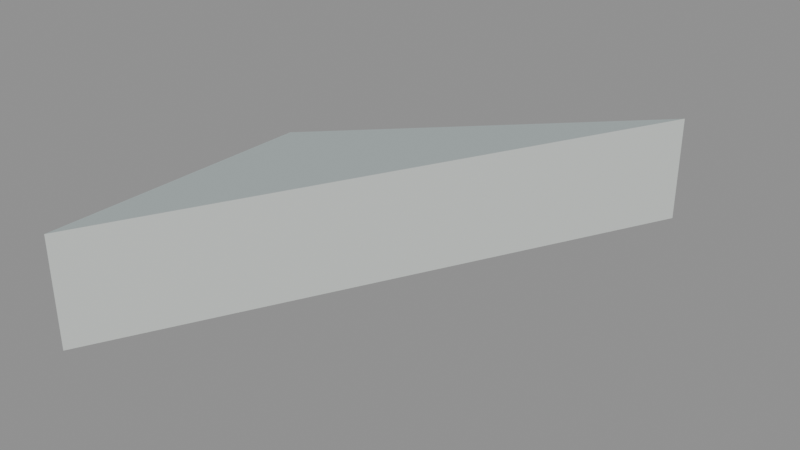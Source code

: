 # Source: floor_tri_1_6_7.blend  (saved by Blender 5.2.45; exported with 4.5.12 LTS)
import bpy
from mathutils import Matrix  # noqa: F401  (used for matrix-valued properties, if any)

bpy.ops.wm.read_factory_settings(use_empty=True)
scene = bpy.context.scene
scene.name = 'floor_tri_1_6_7'

# ---- materials (node trees are filled in below, after node groups)
mat_paint_surface = bpy.data.materials.new('Paint_Surface')
mat_paint_surface.diffuse_color = (0.48, 0.55, 0.55, 1.0)
mat_paint_fascia = bpy.data.materials.new('Paint_Fascia')
mat_paint_fascia.diffuse_color = (0.74, 0.78, 0.75, 1.0)
mat_paint_underside = bpy.data.materials.new('Paint_Underside')
mat_paint_underside.diffuse_color = (0.74, 0.78, 0.75, 1.0)

# ---- material node trees
mat_paint_surface.use_nodes = True; mat_paint_surface.node_tree.nodes.clear()
_N = mat_paint_surface.node_tree.nodes; _L = mat_paint_surface.node_tree.links
n0 = _N.new('ShaderNodeBsdfPrincipled'); n0.name = 'Principled BSDF'; n0.location = (-200, 100)
n0.inputs[0].default_value = (0.48, 0.55, 0.55, 1.0)
n0.inputs[1].default_value = 0.25
n0.inputs[2].default_value = 0.48
n0.inputs[10].default_value = 0.005
n1 = _N.new('ShaderNodeOutputMaterial'); n1.name = 'Material Output'; n1.location = (200, 100)
_L.new(n0.outputs[0], n1.inputs[0])
n1.is_active_output = True
mat_paint_fascia.use_nodes = True; mat_paint_fascia.node_tree.nodes.clear()
_N = mat_paint_fascia.node_tree.nodes; _L = mat_paint_fascia.node_tree.links
n0 = _N.new('ShaderNodeBsdfPrincipled'); n0.name = 'Principled BSDF'; n0.location = (-200, 100)
n0.inputs[0].default_value = (0.74, 0.78, 0.75, 1.0)
n0.inputs[1].default_value = 0.25
n0.inputs[2].default_value = 0.48
n0.inputs[10].default_value = 0.005
n1 = _N.new('ShaderNodeOutputMaterial'); n1.name = 'Material Output'; n1.location = (200, 100)
_L.new(n0.outputs[0], n1.inputs[0])
n1.is_active_output = True
mat_paint_underside.use_nodes = True; mat_paint_underside.node_tree.nodes.clear()
_N = mat_paint_underside.node_tree.nodes; _L = mat_paint_underside.node_tree.links
n0 = _N.new('ShaderNodeBsdfPrincipled'); n0.name = 'Principled BSDF'; n0.location = (-200, 100)
n0.inputs[0].default_value = (0.74, 0.78, 0.75, 1.0)
n0.inputs[1].default_value = 0.25
n0.inputs[2].default_value = 0.48
n0.inputs[10].default_value = 0.005
n1 = _N.new('ShaderNodeOutputMaterial'); n1.name = 'Material Output'; n1.location = (200, 100)
_L.new(n0.outputs[0], n1.inputs[0])
n1.is_active_output = True

# ---- meshes
me_floor_tri_1_6_7 = bpy.data.meshes.new('floor_tri_1_6_7')
me_floor_tri_1_6_7.from_pydata([(0.25, 0.0, -0.1), (0.0, -0.5, -0.1), (0.0, -0.25, -0.1), (0.25, 0.0, 0.0), (0.0, -0.5, 0.0), (0.0, -0.25, 0.0)], [], [(0, 1, 2), (5, 4, 3), (0, 3, 4, 1), (1, 4, 5, 2), (2, 5, 3, 0)])
me_floor_tri_1_6_7.polygons.foreach_set('material_index', [2, 0, 1, 1, 1])
_uv = me_floor_tri_1_6_7.uv_layers.new(name='UVMap')
_uv.uv.foreach_set('vector', [0.25, 0.0, 0.0, -0.5, 0.0, -0.25, 0.0, -0.25, 0.0, -0.5, 0.25, 0.0, 0.0, -0.1, 0.0, 0.0, -0.5, 0.0, -0.5, -0.1, -0.5, -0.1, -0.5, 0.0, -0.25, 0.0, -0.25, -0.1, -0.25, -0.1, -0.25, 0.0, 0.0, 0.0, 0.0, -0.1])
me_floor_tri_1_6_7.materials.append(mat_paint_surface)
me_floor_tri_1_6_7.materials.append(mat_paint_fascia)
me_floor_tri_1_6_7.materials.append(mat_paint_underside)
me_floor_tri_1_6_7.update()

# ---- objects
ob_floor_tri_1_6_7 = bpy.data.objects.new('floor_tri_1_6_7', me_floor_tri_1_6_7)

# ---- transforms, parenting, visibility, modifiers, constraints
ob_floor_tri_1_6_7.location = (0.0, 0.0, 0.0)

# ---- collection membership
scene.collection.objects.link(ob_floor_tri_1_6_7)

# ---- scene / render settings (as saved in the file)
scene.frame_start = 1; scene.frame_end = 250; scene.frame_set(1)
scene.render.engine = 'BLENDER_EEVEE_NEXT'
scene.render.image_settings.exr_codec = 'NONE'
scene.render.use_bake_clear = False
scene.render.bake_margin = 0
scene.render.bake_bias = 0.0
scene.render.bake_samples = 0
scene.render.simplify_subdivision_render = 0
scene.render.simplify_child_particles_render = 0.0
scene.render.compositor_device = 'GPU'
scene.eevee.use_volume_custom_range = False
scene.eevee.gtao_distance = 0.0
scene.eevee.use_fast_gi = False
scene.eevee.fast_gi_thickness_near = 0.1
scene.eevee.fast_gi_thickness_far = 0.0
scene.eevee.ray_tracing_options.screen_trace_thickness = 0.1
bpy.context.view_layer.update()

# ---- added for rendering (the .blend has no active camera and no usable light): camera, sun + grey world if the file has none
cam_auto = bpy.data.cameras.new('AutoCamera')
cam_auto.lens = 50.0
cam_auto.sensor_width = 36.0
cam_auto.clip_end = 1000.0
ob_auto_camera = bpy.data.objects.new('AutoCamera', cam_auto)
scene.collection.objects.link(ob_auto_camera)
ob_auto_camera.location = (0.650427, -0.880512, 0.370341)
ob_auto_camera.rotation_euler = (1.09748, -7.21219e-08, 0.694738)
scene.camera = ob_auto_camera
light_auto_sun = bpy.data.lights.new('AutoSun', 'SUN')
light_auto_sun.energy = 3.0
light_auto_sun.angle = 0.0523599
ob_auto_sun = bpy.data.objects.new('AutoSun', light_auto_sun)
scene.collection.objects.link(ob_auto_sun)
ob_auto_sun.rotation_euler = (0.872665, 0.174533, 0.523599)
if scene.world is None:
    world_auto = bpy.data.worlds.new('AutoWorld')
    world_auto.color = (0.3, 0.3, 0.3)
    scene.world = world_auto
bpy.context.view_layer.update()
